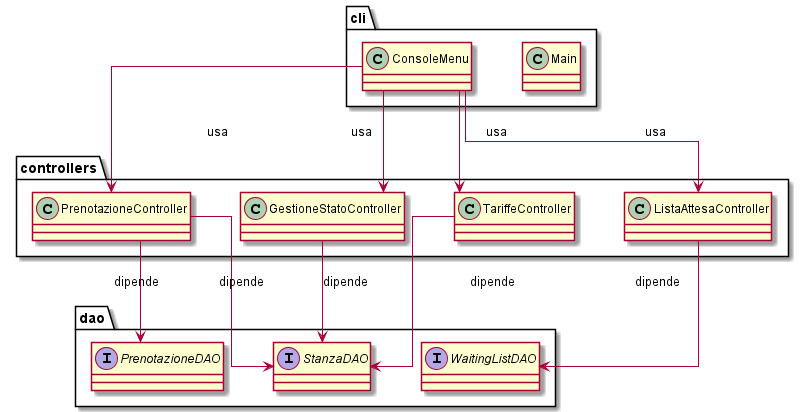

The diagram above was rendered by PlantUML. Its source (embedded in the PNG):
@startuml fig_3_4_class_diagram_controllers
skinparam classAttributeIconSize 0
skinparam linetype ortho
skinparam shadowing true
skinparam packageStyle folder
skinparam nodesep 50
skinparam ranksep 40

package "cli" {
    class Main
    class ConsoleMenu
}

package "controllers" {
    class PrenotazioneController
    class GestioneStatoController
    class TariffeController
    class ListaAttesaController
}

package "dao" {
    interface StanzaDAO
    interface PrenotazioneDAO
    interface WaitingListDAO
}

ConsoleMenu --> PrenotazioneController : usa
ConsoleMenu --> GestioneStatoController : usa
ConsoleMenu --> TariffeController : usa
ConsoleMenu --> ListaAttesaController : usa

PrenotazioneController --> PrenotazioneDAO : dipende
PrenotazioneController --> StanzaDAO : dipende
GestioneStatoController --> StanzaDAO : dipende
TariffeController --> StanzaDAO : dipende
ListaAttesaController --> WaitingListDAO : dipende

@enduml